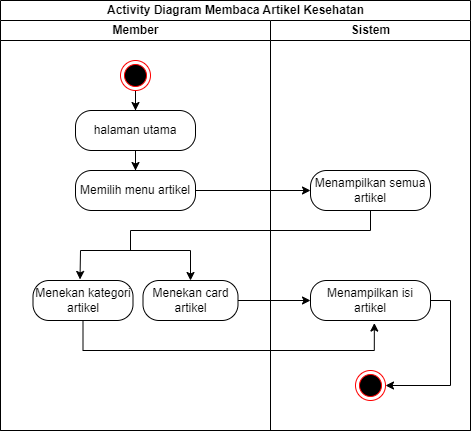

The diagram above was exported from draw.io. Its source (the exported page's mxGraphModel, read from the mxfile embedded in the PNG):
<mxGraphModel dx="1036" dy="614" grid="1" gridSize="10" guides="1" tooltips="1" connect="1" arrows="1" fold="1" page="1" pageScale="1" pageWidth="827" pageHeight="1169" math="0" shadow="0">
  <root>
    <mxCell id="0" />
    <mxCell id="1" parent="0" />
    <mxCell id="UoeKQNjlJuLkmgNlma2o-1" value="Activity Diagram Membaca Artikel Kesehatan" style="swimlane;childLayout=stackLayout;resizeParent=1;resizeParentMax=0;startSize=20;html=1;" parent="1" vertex="1">
      <mxGeometry x="230" y="140" width="470" height="430" as="geometry" />
    </mxCell>
    <mxCell id="UoeKQNjlJuLkmgNlma2o-2" value="Member" style="swimlane;startSize=20;html=1;" parent="UoeKQNjlJuLkmgNlma2o-1" vertex="1">
      <mxGeometry y="20" width="270" height="410" as="geometry" />
    </mxCell>
    <mxCell id="UoeKQNjlJuLkmgNlma2o-9" value="" style="edgeStyle=orthogonalEdgeStyle;rounded=0;orthogonalLoop=1;jettySize=auto;html=1;" parent="UoeKQNjlJuLkmgNlma2o-2" source="UoeKQNjlJuLkmgNlma2o-5" target="UoeKQNjlJuLkmgNlma2o-6" edge="1">
      <mxGeometry relative="1" as="geometry" />
    </mxCell>
    <mxCell id="UoeKQNjlJuLkmgNlma2o-5" value="" style="ellipse;html=1;shape=endState;fillColor=#000000;strokeColor=#ff0000;" parent="UoeKQNjlJuLkmgNlma2o-2" vertex="1">
      <mxGeometry x="120" y="40" width="30" height="30" as="geometry" />
    </mxCell>
    <mxCell id="UoeKQNjlJuLkmgNlma2o-13" value="" style="edgeStyle=orthogonalEdgeStyle;rounded=0;orthogonalLoop=1;jettySize=auto;html=1;" parent="UoeKQNjlJuLkmgNlma2o-2" source="UoeKQNjlJuLkmgNlma2o-6" target="UoeKQNjlJuLkmgNlma2o-10" edge="1">
      <mxGeometry relative="1" as="geometry" />
    </mxCell>
    <mxCell id="UoeKQNjlJuLkmgNlma2o-6" value="halaman utama" style="rounded=1;whiteSpace=wrap;html=1;arcSize=40;fontColor=#000000;fillColor=default;strokeColor=default;" parent="UoeKQNjlJuLkmgNlma2o-2" vertex="1">
      <mxGeometry x="75" y="90" width="120" height="40" as="geometry" />
    </mxCell>
    <mxCell id="UoeKQNjlJuLkmgNlma2o-10" value="Memilih menu artikel" style="rounded=1;whiteSpace=wrap;html=1;arcSize=40;fontColor=#000000;fillColor=default;strokeColor=default;" parent="UoeKQNjlJuLkmgNlma2o-2" vertex="1">
      <mxGeometry x="75" y="150" width="120" height="40" as="geometry" />
    </mxCell>
    <mxCell id="UoeKQNjlJuLkmgNlma2o-14" value="Menekan card artikel" style="rounded=1;whiteSpace=wrap;html=1;arcSize=40;fontColor=#000000;fillColor=default;strokeColor=default;" parent="UoeKQNjlJuLkmgNlma2o-2" vertex="1">
      <mxGeometry x="142.5" y="260" width="95" height="40" as="geometry" />
    </mxCell>
    <mxCell id="UoeKQNjlJuLkmgNlma2o-18" value="Menekan kategori artikel" style="rounded=1;whiteSpace=wrap;html=1;arcSize=40;fontColor=#000000;fillColor=default;strokeColor=default;" parent="UoeKQNjlJuLkmgNlma2o-2" vertex="1">
      <mxGeometry x="32.5" y="260" width="100" height="40" as="geometry" />
    </mxCell>
    <mxCell id="UoeKQNjlJuLkmgNlma2o-3" value="Sistem" style="swimlane;startSize=20;html=1;" parent="UoeKQNjlJuLkmgNlma2o-1" vertex="1">
      <mxGeometry x="270" y="20" width="200" height="410" as="geometry" />
    </mxCell>
    <mxCell id="UoeKQNjlJuLkmgNlma2o-11" value="Menampilkan semua artikel" style="rounded=1;whiteSpace=wrap;html=1;arcSize=40;fontColor=#000000;fillColor=default;strokeColor=default;" parent="UoeKQNjlJuLkmgNlma2o-3" vertex="1">
      <mxGeometry x="40" y="150" width="120" height="40" as="geometry" />
    </mxCell>
    <mxCell id="UoeKQNjlJuLkmgNlma2o-32" style="edgeStyle=orthogonalEdgeStyle;rounded=0;orthogonalLoop=1;jettySize=auto;html=1;entryX=1;entryY=0.5;entryDx=0;entryDy=0;" parent="UoeKQNjlJuLkmgNlma2o-3" source="UoeKQNjlJuLkmgNlma2o-15" target="UoeKQNjlJuLkmgNlma2o-31" edge="1">
      <mxGeometry relative="1" as="geometry">
        <Array as="points">
          <mxPoint x="180" y="280" />
          <mxPoint x="180" y="365" />
        </Array>
      </mxGeometry>
    </mxCell>
    <mxCell id="UoeKQNjlJuLkmgNlma2o-15" value="Menampilkan isi artikel" style="rounded=1;whiteSpace=wrap;html=1;arcSize=40;fontColor=#000000;fillColor=default;strokeColor=default;" parent="UoeKQNjlJuLkmgNlma2o-3" vertex="1">
      <mxGeometry x="40" y="260" width="120" height="40" as="geometry" />
    </mxCell>
    <mxCell id="UoeKQNjlJuLkmgNlma2o-31" value="" style="ellipse;html=1;shape=endState;fillColor=#000000;strokeColor=#ff0000;" parent="UoeKQNjlJuLkmgNlma2o-3" vertex="1">
      <mxGeometry x="85" y="350" width="30" height="30" as="geometry" />
    </mxCell>
    <mxCell id="UoeKQNjlJuLkmgNlma2o-12" value="" style="edgeStyle=orthogonalEdgeStyle;rounded=0;orthogonalLoop=1;jettySize=auto;html=1;" parent="UoeKQNjlJuLkmgNlma2o-1" source="UoeKQNjlJuLkmgNlma2o-10" target="UoeKQNjlJuLkmgNlma2o-11" edge="1">
      <mxGeometry relative="1" as="geometry" />
    </mxCell>
    <mxCell id="UoeKQNjlJuLkmgNlma2o-16" value="" style="edgeStyle=orthogonalEdgeStyle;rounded=0;orthogonalLoop=1;jettySize=auto;html=1;" parent="UoeKQNjlJuLkmgNlma2o-1" source="UoeKQNjlJuLkmgNlma2o-14" target="UoeKQNjlJuLkmgNlma2o-15" edge="1">
      <mxGeometry relative="1" as="geometry" />
    </mxCell>
    <mxCell id="UoeKQNjlJuLkmgNlma2o-30" style="edgeStyle=orthogonalEdgeStyle;rounded=0;orthogonalLoop=1;jettySize=auto;html=1;entryX=0.532;entryY=1.064;entryDx=0;entryDy=0;entryPerimeter=0;" parent="UoeKQNjlJuLkmgNlma2o-1" source="UoeKQNjlJuLkmgNlma2o-18" target="UoeKQNjlJuLkmgNlma2o-15" edge="1">
      <mxGeometry relative="1" as="geometry">
        <Array as="points">
          <mxPoint x="82" y="350" />
          <mxPoint x="374" y="350" />
        </Array>
      </mxGeometry>
    </mxCell>
    <mxCell id="UoeKQNjlJuLkmgNlma2o-20" value="" style="endArrow=none;html=1;rounded=0;entryX=0.5;entryY=1;entryDx=0;entryDy=0;" parent="1" target="UoeKQNjlJuLkmgNlma2o-11" edge="1">
      <mxGeometry width="50" height="50" relative="1" as="geometry">
        <mxPoint x="600" y="370" as="sourcePoint" />
        <mxPoint x="300" y="250" as="targetPoint" />
      </mxGeometry>
    </mxCell>
    <mxCell id="UoeKQNjlJuLkmgNlma2o-21" value="" style="endArrow=none;html=1;rounded=0;" parent="1" edge="1">
      <mxGeometry width="50" height="50" relative="1" as="geometry">
        <mxPoint x="360" y="370" as="sourcePoint" />
        <mxPoint x="600" y="370" as="targetPoint" />
      </mxGeometry>
    </mxCell>
    <mxCell id="UoeKQNjlJuLkmgNlma2o-25" value="" style="endArrow=none;html=1;rounded=0;" parent="1" edge="1">
      <mxGeometry width="50" height="50" relative="1" as="geometry">
        <mxPoint x="360" y="390" as="sourcePoint" />
        <mxPoint x="360" y="370" as="targetPoint" />
      </mxGeometry>
    </mxCell>
    <mxCell id="UoeKQNjlJuLkmgNlma2o-26" value="" style="endArrow=none;html=1;rounded=0;" parent="1" edge="1">
      <mxGeometry width="50" height="50" relative="1" as="geometry">
        <mxPoint x="310" y="390" as="sourcePoint" />
        <mxPoint x="420" y="390" as="targetPoint" />
      </mxGeometry>
    </mxCell>
    <mxCell id="UoeKQNjlJuLkmgNlma2o-27" value="" style="endArrow=classic;html=1;rounded=0;" parent="1" target="UoeKQNjlJuLkmgNlma2o-14" edge="1">
      <mxGeometry width="50" height="50" relative="1" as="geometry">
        <mxPoint x="420" y="390" as="sourcePoint" />
        <mxPoint x="500" y="340" as="targetPoint" />
      </mxGeometry>
    </mxCell>
    <mxCell id="UoeKQNjlJuLkmgNlma2o-28" value="" style="endArrow=classic;html=1;rounded=0;entryX=0.47;entryY=-0.026;entryDx=0;entryDy=0;entryPerimeter=0;" parent="1" target="UoeKQNjlJuLkmgNlma2o-18" edge="1">
      <mxGeometry width="50" height="50" relative="1" as="geometry">
        <mxPoint x="310" y="390" as="sourcePoint" />
        <mxPoint x="500" y="340" as="targetPoint" />
      </mxGeometry>
    </mxCell>
  </root>
</mxGraphModel>